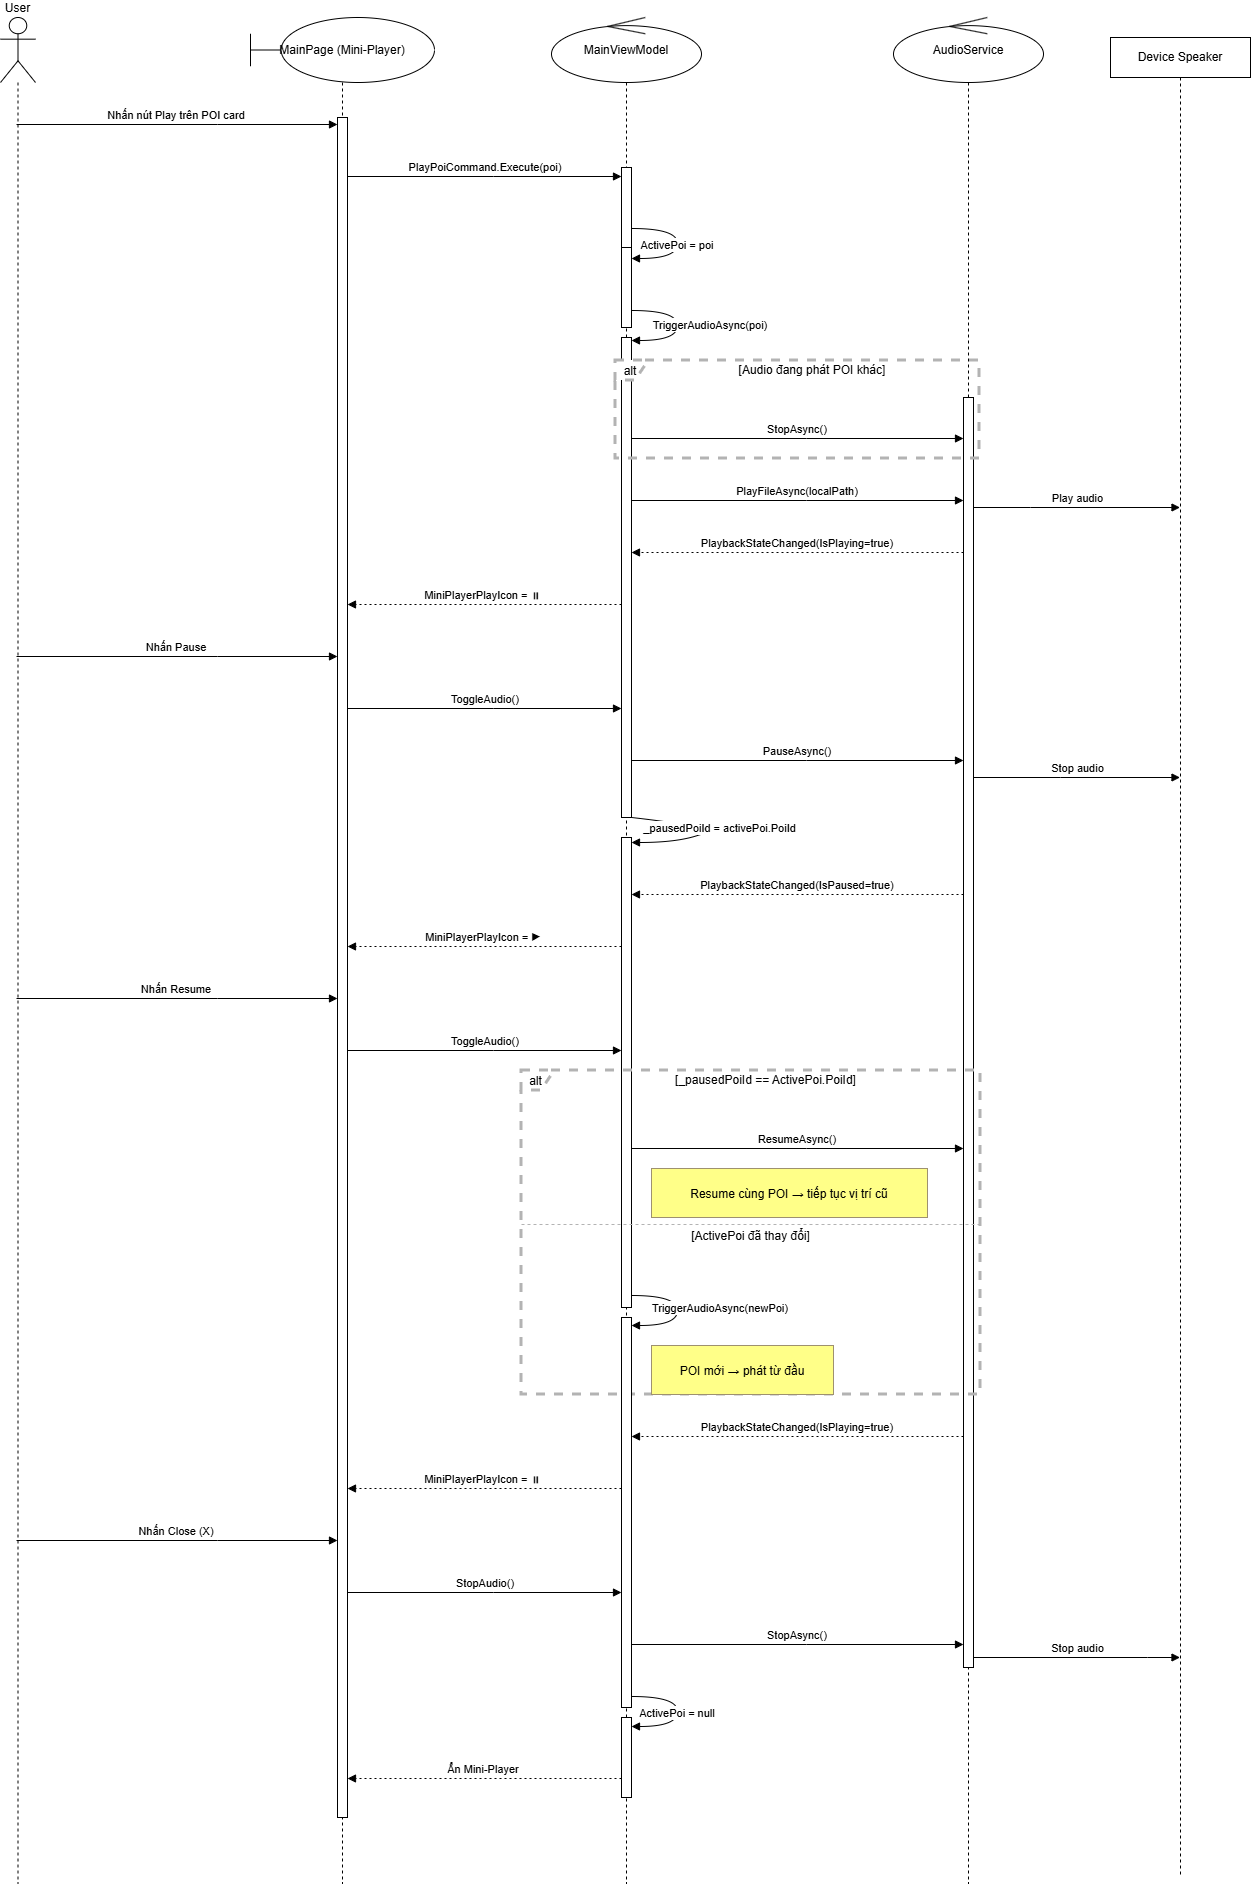

The diagram above was exported from draw.io. Its source (the exported page's mxGraphModel, read from the mxfile embedded in the PNG):
<mxGraphModel dx="2852" dy="1754" grid="1" gridSize="10" guides="1" tooltips="1" connect="1" arrows="1" fold="1" page="1" pageScale="1" pageWidth="850" pageHeight="1100" math="0" shadow="0">
  <root>
    <mxCell id="0" />
    <mxCell id="1" parent="0" />
    <mxCell id="ruivHxgNcaLkR-8RusUH-1" value="User" style="shape=umlLifeline;perimeter=lifelinePerimeter;whiteSpace=wrap;container=1;dropTarget=0;collapsible=0;recursiveResize=0;outlineConnect=0;portConstraint=eastwest;newEdgeStyle={&quot;edgeStyle&quot;:&quot;elbowEdgeStyle&quot;,&quot;elbow&quot;:&quot;vertical&quot;,&quot;curved&quot;:0,&quot;rounded&quot;:0};participant=umlActor;verticalAlign=bottom;labelPosition=center;verticalLabelPosition=top;align=center;size=65;" vertex="1" parent="1">
      <mxGeometry x="20" y="20" width="35" height="1866" as="geometry" />
    </mxCell>
    <mxCell id="ruivHxgNcaLkR-8RusUH-2" value="MainPage (Mini-Player)" style="shape=umlLifeline;whiteSpace=wrap;container=1;dropTarget=0;collapsible=0;recursiveResize=0;outlineConnect=0;portConstraint=eastwest;newEdgeStyle={&quot;edgeStyle&quot;:&quot;elbowEdgeStyle&quot;,&quot;elbow&quot;:&quot;vertical&quot;,&quot;curved&quot;:0,&quot;rounded&quot;:0};size=65;participant=umlBoundary;html=1;perimeter=rectanglePerimeter;" vertex="1" parent="1">
      <mxGeometry x="270" y="20" width="184" height="1866" as="geometry" />
    </mxCell>
    <mxCell id="ruivHxgNcaLkR-8RusUH-38" value="" style="html=1;points=[[0,0,0,0,5],[0,1,0,0,-5],[1,0,0,0,5],[1,1,0,0,-5]];perimeter=orthogonalPerimeter;outlineConnect=0;targetShapes=umlLifeline;portConstraint=eastwest;newEdgeStyle={&quot;curved&quot;:0,&quot;rounded&quot;:0};" vertex="1" parent="ruivHxgNcaLkR-8RusUH-2">
      <mxGeometry x="87" y="100" width="10" height="1700" as="geometry" />
    </mxCell>
    <mxCell id="ruivHxgNcaLkR-8RusUH-3" value="MainViewModel" style="shape=umlLifeline;whiteSpace=wrap;container=1;dropTarget=0;collapsible=0;recursiveResize=0;outlineConnect=0;portConstraint=eastwest;newEdgeStyle={&quot;edgeStyle&quot;:&quot;elbowEdgeStyle&quot;,&quot;elbow&quot;:&quot;vertical&quot;,&quot;curved&quot;:0,&quot;rounded&quot;:0};size=65;participant=umlControl;perimeter=rectanglePerimeter;html=1;" vertex="1" parent="1">
      <mxGeometry x="571" y="20" width="150" height="1866" as="geometry" />
    </mxCell>
    <mxCell id="ruivHxgNcaLkR-8RusUH-40" value="" style="html=1;points=[[0,0,0,0,5],[0,1,0,0,-5],[1,0,0,0,5],[1,1,0,0,-5]];perimeter=orthogonalPerimeter;outlineConnect=0;targetShapes=umlLifeline;portConstraint=eastwest;newEdgeStyle={&quot;curved&quot;:0,&quot;rounded&quot;:0};" vertex="1" parent="ruivHxgNcaLkR-8RusUH-3">
      <mxGeometry x="70" y="150" width="10" height="80" as="geometry" />
    </mxCell>
    <mxCell id="ruivHxgNcaLkR-8RusUH-12" value="ActivePoi = poi" style="curved=1;endArrow=block;rounded=0;" edge="1" parent="ruivHxgNcaLkR-8RusUH-3" source="ruivHxgNcaLkR-8RusUH-40" target="ruivHxgNcaLkR-8RusUH-41">
      <mxGeometry relative="1" as="geometry">
        <Array as="points">
          <mxPoint x="126" y="211" />
          <mxPoint x="126" y="241" />
        </Array>
      </mxGeometry>
    </mxCell>
    <mxCell id="ruivHxgNcaLkR-8RusUH-41" value="" style="html=1;points=[[0,0,0,0,5],[0,1,0,0,-5],[1,0,0,0,5],[1,1,0,0,-5]];perimeter=orthogonalPerimeter;outlineConnect=0;targetShapes=umlLifeline;portConstraint=eastwest;newEdgeStyle={&quot;curved&quot;:0,&quot;rounded&quot;:0};" vertex="1" parent="ruivHxgNcaLkR-8RusUH-3">
      <mxGeometry x="70" y="230" width="10" height="80" as="geometry" />
    </mxCell>
    <mxCell id="ruivHxgNcaLkR-8RusUH-13" value="TriggerAudioAsync(poi)" style="curved=1;endArrow=block;rounded=0;" edge="1" parent="ruivHxgNcaLkR-8RusUH-3" source="ruivHxgNcaLkR-8RusUH-41" target="ruivHxgNcaLkR-8RusUH-42">
      <mxGeometry x="-0.0084" y="33" relative="1" as="geometry">
        <Array as="points">
          <mxPoint x="126" y="293" />
          <mxPoint x="126" y="323" />
        </Array>
        <mxPoint as="offset" />
      </mxGeometry>
    </mxCell>
    <mxCell id="ruivHxgNcaLkR-8RusUH-42" value="" style="html=1;points=[[0,0,0,0,5],[0,1,0,0,-5],[1,0,0,0,5],[1,1,0,0,-5]];perimeter=orthogonalPerimeter;outlineConnect=0;targetShapes=umlLifeline;portConstraint=eastwest;newEdgeStyle={&quot;curved&quot;:0,&quot;rounded&quot;:0};" vertex="1" parent="ruivHxgNcaLkR-8RusUH-3">
      <mxGeometry x="70" y="320" width="10" height="480" as="geometry" />
    </mxCell>
    <mxCell id="ruivHxgNcaLkR-8RusUH-21" value="_pausedPoiId = activePoi.PoiId" style="curved=1;endArrow=block;rounded=0;" edge="1" parent="ruivHxgNcaLkR-8RusUH-3" source="ruivHxgNcaLkR-8RusUH-42" target="ruivHxgNcaLkR-8RusUH-43">
      <mxGeometry relative="1" as="geometry">
        <Array as="points">
          <mxPoint x="169" y="810" />
          <mxPoint x="126" y="825" />
        </Array>
      </mxGeometry>
    </mxCell>
    <mxCell id="ruivHxgNcaLkR-8RusUH-43" value="" style="html=1;points=[[0,0,0,0,5],[0,1,0,0,-5],[1,0,0,0,5],[1,1,0,0,-5]];perimeter=orthogonalPerimeter;outlineConnect=0;targetShapes=umlLifeline;portConstraint=eastwest;newEdgeStyle={&quot;curved&quot;:0,&quot;rounded&quot;:0};" vertex="1" parent="ruivHxgNcaLkR-8RusUH-3">
      <mxGeometry x="70" y="820" width="10" height="470" as="geometry" />
    </mxCell>
    <mxCell id="ruivHxgNcaLkR-8RusUH-45" value="" style="html=1;points=[[0,0,0,0,5],[0,1,0,0,-5],[1,0,0,0,5],[1,1,0,0,-5]];perimeter=orthogonalPerimeter;outlineConnect=0;targetShapes=umlLifeline;portConstraint=eastwest;newEdgeStyle={&quot;curved&quot;:0,&quot;rounded&quot;:0};" vertex="1" parent="ruivHxgNcaLkR-8RusUH-3">
      <mxGeometry x="70" y="1700" width="10" height="80" as="geometry" />
    </mxCell>
    <mxCell id="ruivHxgNcaLkR-8RusUH-4" value="AudioService" style="shape=umlLifeline;whiteSpace=wrap;container=1;dropTarget=0;collapsible=0;recursiveResize=0;outlineConnect=0;portConstraint=eastwest;newEdgeStyle={&quot;edgeStyle&quot;:&quot;elbowEdgeStyle&quot;,&quot;elbow&quot;:&quot;vertical&quot;,&quot;curved&quot;:0,&quot;rounded&quot;:0};size=65;participant=umlControl;perimeter=rectanglePerimeter;html=1;" vertex="1" parent="1">
      <mxGeometry x="913" y="20" width="150" height="1866" as="geometry" />
    </mxCell>
    <mxCell id="ruivHxgNcaLkR-8RusUH-37" value="" style="html=1;points=[[0,0,0,0,5],[0,1,0,0,-5],[1,0,0,0,5],[1,1,0,0,-5]];perimeter=orthogonalPerimeter;outlineConnect=0;targetShapes=umlLifeline;portConstraint=eastwest;newEdgeStyle={&quot;curved&quot;:0,&quot;rounded&quot;:0};" vertex="1" parent="ruivHxgNcaLkR-8RusUH-4">
      <mxGeometry x="70" y="380" width="10" height="1270" as="geometry" />
    </mxCell>
    <mxCell id="ruivHxgNcaLkR-8RusUH-5" value="alt" style="shape=umlFrame;dashed=1;pointerEvents=0;dropTarget=0;strokeColor=#B3B3B3;height=20;width=30;strokeWidth=3;" vertex="1" parent="1">
      <mxGeometry x="635" y="363" width="364" height="98" as="geometry" />
    </mxCell>
    <mxCell id="ruivHxgNcaLkR-8RusUH-6" value="[Audio đang phát POI khác]" style="text;strokeColor=none;fillColor=none;align=center;verticalAlign=middle;whiteSpace=wrap;" vertex="1" parent="ruivHxgNcaLkR-8RusUH-5">
      <mxGeometry x="30" width="334" height="20" as="geometry" />
    </mxCell>
    <mxCell id="ruivHxgNcaLkR-8RusUH-7" value="alt" style="shape=umlFrame;dashed=1;pointerEvents=0;dropTarget=0;strokeColor=#B3B3B3;height=20;width=30;strokeWidth=3;" vertex="1" parent="1">
      <mxGeometry x="541" y="1073" width="459" height="324" as="geometry" />
    </mxCell>
    <mxCell id="ruivHxgNcaLkR-8RusUH-8" value="[_pausedPoiId == ActivePoi.PoiId]" style="text;strokeColor=none;fillColor=none;align=center;verticalAlign=middle;whiteSpace=wrap;" vertex="1" parent="ruivHxgNcaLkR-8RusUH-7">
      <mxGeometry x="30" width="429" height="20" as="geometry" />
    </mxCell>
    <mxCell id="ruivHxgNcaLkR-8RusUH-9" value="[ActivePoi đã thay đổi]" style="shape=line;dashed=1;whiteSpace=wrap;verticalAlign=top;labelPosition=center;verticalLabelPosition=middle;align=center;strokeColor=#B3B3B3;" vertex="1" parent="ruivHxgNcaLkR-8RusUH-7">
      <mxGeometry y="152" width="459" height="4" as="geometry" />
    </mxCell>
    <mxCell id="ruivHxgNcaLkR-8RusUH-10" value="Nhấn nút Play trên POI card" style="verticalAlign=bottom;edgeStyle=elbowEdgeStyle;elbow=vertical;curved=0;rounded=0;endArrow=block;" edge="1" parent="1" source="ruivHxgNcaLkR-8RusUH-1" target="ruivHxgNcaLkR-8RusUH-38">
      <mxGeometry relative="1" as="geometry">
        <Array as="points">
          <mxPoint x="237" y="127" />
        </Array>
      </mxGeometry>
    </mxCell>
    <mxCell id="ruivHxgNcaLkR-8RusUH-11" value="PlayPoiCommand.Execute(poi)" style="verticalAlign=bottom;edgeStyle=elbowEdgeStyle;elbow=vertical;curved=0;rounded=0;endArrow=block;" edge="1" parent="1" source="ruivHxgNcaLkR-8RusUH-38" target="ruivHxgNcaLkR-8RusUH-40">
      <mxGeometry relative="1" as="geometry">
        <Array as="points">
          <mxPoint x="513" y="179" />
        </Array>
      </mxGeometry>
    </mxCell>
    <mxCell id="ruivHxgNcaLkR-8RusUH-14" value="StopAsync()" style="verticalAlign=bottom;edgeStyle=elbowEdgeStyle;elbow=vertical;curved=0;rounded=0;endArrow=block;" edge="1" parent="1" source="ruivHxgNcaLkR-8RusUH-42" target="ruivHxgNcaLkR-8RusUH-37">
      <mxGeometry relative="1" as="geometry">
        <Array as="points">
          <mxPoint x="826" y="441" />
        </Array>
      </mxGeometry>
    </mxCell>
    <mxCell id="ruivHxgNcaLkR-8RusUH-15" value="PlayFileAsync(localPath)" style="verticalAlign=bottom;edgeStyle=elbowEdgeStyle;elbow=vertical;curved=0;rounded=0;endArrow=block;" edge="1" parent="1" source="ruivHxgNcaLkR-8RusUH-42" target="ruivHxgNcaLkR-8RusUH-37">
      <mxGeometry relative="1" as="geometry">
        <Array as="points">
          <mxPoint x="826" y="503" />
        </Array>
      </mxGeometry>
    </mxCell>
    <mxCell id="ruivHxgNcaLkR-8RusUH-16" value="PlaybackStateChanged(IsPlaying=true)" style="verticalAlign=bottom;edgeStyle=elbowEdgeStyle;elbow=vertical;curved=0;rounded=0;dashed=1;dashPattern=2 3;endArrow=block;" edge="1" parent="1" source="ruivHxgNcaLkR-8RusUH-37" target="ruivHxgNcaLkR-8RusUH-42">
      <mxGeometry relative="1" as="geometry">
        <Array as="points">
          <mxPoint x="829" y="555" />
        </Array>
      </mxGeometry>
    </mxCell>
    <mxCell id="ruivHxgNcaLkR-8RusUH-17" value="MiniPlayerPlayIcon = ⏸" style="verticalAlign=bottom;edgeStyle=elbowEdgeStyle;elbow=vertical;curved=0;rounded=0;dashed=1;dashPattern=2 3;endArrow=block;" edge="1" parent="1" source="ruivHxgNcaLkR-8RusUH-42" target="ruivHxgNcaLkR-8RusUH-38">
      <mxGeometry relative="1" as="geometry">
        <Array as="points">
          <mxPoint x="516" y="607" />
        </Array>
      </mxGeometry>
    </mxCell>
    <mxCell id="ruivHxgNcaLkR-8RusUH-18" value="Nhấn Pause" style="verticalAlign=bottom;edgeStyle=elbowEdgeStyle;elbow=vertical;curved=0;rounded=0;endArrow=block;" edge="1" parent="1" source="ruivHxgNcaLkR-8RusUH-1" target="ruivHxgNcaLkR-8RusUH-38">
      <mxGeometry relative="1" as="geometry">
        <Array as="points">
          <mxPoint x="237" y="659" />
        </Array>
      </mxGeometry>
    </mxCell>
    <mxCell id="ruivHxgNcaLkR-8RusUH-19" value="ToggleAudio()" style="verticalAlign=bottom;edgeStyle=elbowEdgeStyle;elbow=vertical;curved=0;rounded=0;endArrow=block;" edge="1" parent="1" source="ruivHxgNcaLkR-8RusUH-38" target="ruivHxgNcaLkR-8RusUH-42">
      <mxGeometry relative="1" as="geometry">
        <Array as="points">
          <mxPoint x="513" y="711" />
        </Array>
      </mxGeometry>
    </mxCell>
    <mxCell id="ruivHxgNcaLkR-8RusUH-20" value="PauseAsync()" style="verticalAlign=bottom;edgeStyle=elbowEdgeStyle;elbow=vertical;curved=0;rounded=0;endArrow=block;" edge="1" parent="1" source="ruivHxgNcaLkR-8RusUH-42" target="ruivHxgNcaLkR-8RusUH-37">
      <mxGeometry relative="1" as="geometry">
        <Array as="points">
          <mxPoint x="826" y="763" />
        </Array>
      </mxGeometry>
    </mxCell>
    <mxCell id="ruivHxgNcaLkR-8RusUH-22" value="PlaybackStateChanged(IsPaused=true)" style="verticalAlign=bottom;edgeStyle=elbowEdgeStyle;elbow=vertical;curved=0;rounded=0;dashed=1;dashPattern=2 3;endArrow=block;" edge="1" parent="1" source="ruivHxgNcaLkR-8RusUH-37" target="ruivHxgNcaLkR-8RusUH-43">
      <mxGeometry relative="1" as="geometry">
        <Array as="points">
          <mxPoint x="829" y="897" />
        </Array>
      </mxGeometry>
    </mxCell>
    <mxCell id="ruivHxgNcaLkR-8RusUH-23" value="MiniPlayerPlayIcon = ▶" style="verticalAlign=bottom;edgeStyle=elbowEdgeStyle;elbow=vertical;curved=0;rounded=0;dashed=1;dashPattern=2 3;endArrow=block;" edge="1" parent="1" source="ruivHxgNcaLkR-8RusUH-43" target="ruivHxgNcaLkR-8RusUH-38">
      <mxGeometry relative="1" as="geometry">
        <Array as="points">
          <mxPoint x="516" y="949" />
        </Array>
      </mxGeometry>
    </mxCell>
    <mxCell id="ruivHxgNcaLkR-8RusUH-24" value="Nhấn Resume" style="verticalAlign=bottom;edgeStyle=elbowEdgeStyle;elbow=vertical;curved=0;rounded=0;endArrow=block;" edge="1" parent="1" source="ruivHxgNcaLkR-8RusUH-1" target="ruivHxgNcaLkR-8RusUH-38">
      <mxGeometry relative="1" as="geometry">
        <Array as="points">
          <mxPoint x="237" y="1001" />
        </Array>
      </mxGeometry>
    </mxCell>
    <mxCell id="ruivHxgNcaLkR-8RusUH-25" value="ToggleAudio()" style="verticalAlign=bottom;edgeStyle=elbowEdgeStyle;elbow=vertical;curved=0;rounded=0;endArrow=block;" edge="1" parent="1" source="ruivHxgNcaLkR-8RusUH-38" target="ruivHxgNcaLkR-8RusUH-43">
      <mxGeometry relative="1" as="geometry">
        <Array as="points">
          <mxPoint x="513" y="1053" />
        </Array>
      </mxGeometry>
    </mxCell>
    <mxCell id="ruivHxgNcaLkR-8RusUH-26" value="ResumeAsync()" style="verticalAlign=bottom;edgeStyle=elbowEdgeStyle;elbow=vertical;curved=0;rounded=0;endArrow=block;" edge="1" parent="1" source="ruivHxgNcaLkR-8RusUH-43" target="ruivHxgNcaLkR-8RusUH-37">
      <mxGeometry relative="1" as="geometry">
        <Array as="points">
          <mxPoint x="826" y="1151" />
        </Array>
      </mxGeometry>
    </mxCell>
    <mxCell id="ruivHxgNcaLkR-8RusUH-28" value="PlaybackStateChanged(IsPlaying=true)" style="verticalAlign=bottom;edgeStyle=elbowEdgeStyle;elbow=vertical;curved=0;rounded=0;dashed=1;dashPattern=2 3;endArrow=block;" edge="1" parent="1" source="ruivHxgNcaLkR-8RusUH-37" target="ruivHxgNcaLkR-8RusUH-44">
      <mxGeometry relative="1" as="geometry">
        <Array as="points">
          <mxPoint x="829" y="1439" />
        </Array>
      </mxGeometry>
    </mxCell>
    <mxCell id="ruivHxgNcaLkR-8RusUH-29" value="MiniPlayerPlayIcon = ⏸" style="verticalAlign=bottom;edgeStyle=elbowEdgeStyle;elbow=vertical;curved=0;rounded=0;dashed=1;dashPattern=2 3;endArrow=block;" edge="1" parent="1" source="ruivHxgNcaLkR-8RusUH-44" target="ruivHxgNcaLkR-8RusUH-38">
      <mxGeometry relative="1" as="geometry">
        <Array as="points">
          <mxPoint x="516" y="1491" />
        </Array>
      </mxGeometry>
    </mxCell>
    <mxCell id="ruivHxgNcaLkR-8RusUH-30" value="Nhấn Close (X)" style="verticalAlign=bottom;edgeStyle=elbowEdgeStyle;elbow=vertical;curved=0;rounded=0;endArrow=block;" edge="1" parent="1" source="ruivHxgNcaLkR-8RusUH-1" target="ruivHxgNcaLkR-8RusUH-38">
      <mxGeometry relative="1" as="geometry">
        <Array as="points">
          <mxPoint x="237" y="1543" />
        </Array>
      </mxGeometry>
    </mxCell>
    <mxCell id="ruivHxgNcaLkR-8RusUH-31" value="StopAudio()" style="verticalAlign=bottom;edgeStyle=elbowEdgeStyle;elbow=vertical;curved=0;rounded=0;endArrow=block;" edge="1" parent="1" source="ruivHxgNcaLkR-8RusUH-38" target="ruivHxgNcaLkR-8RusUH-44">
      <mxGeometry relative="1" as="geometry">
        <Array as="points">
          <mxPoint x="513" y="1595" />
        </Array>
      </mxGeometry>
    </mxCell>
    <mxCell id="ruivHxgNcaLkR-8RusUH-32" value="StopAsync()" style="verticalAlign=bottom;edgeStyle=elbowEdgeStyle;elbow=vertical;curved=0;rounded=0;endArrow=block;" edge="1" parent="1" source="ruivHxgNcaLkR-8RusUH-44" target="ruivHxgNcaLkR-8RusUH-37">
      <mxGeometry relative="1" as="geometry">
        <Array as="points">
          <mxPoint x="826" y="1647" />
        </Array>
      </mxGeometry>
    </mxCell>
    <mxCell id="ruivHxgNcaLkR-8RusUH-33" value="ActivePoi = null" style="curved=1;endArrow=block;rounded=0;" edge="1" parent="1" source="ruivHxgNcaLkR-8RusUH-44" target="ruivHxgNcaLkR-8RusUH-45">
      <mxGeometry relative="1" as="geometry">
        <Array as="points">
          <mxPoint x="697" y="1699" />
          <mxPoint x="697" y="1729" />
        </Array>
      </mxGeometry>
    </mxCell>
    <mxCell id="ruivHxgNcaLkR-8RusUH-34" value="Ẩn Mini-Player" style="verticalAlign=bottom;edgeStyle=elbowEdgeStyle;elbow=vertical;curved=0;rounded=0;dashed=1;dashPattern=2 3;endArrow=block;" edge="1" parent="1" source="ruivHxgNcaLkR-8RusUH-45" target="ruivHxgNcaLkR-8RusUH-38">
      <mxGeometry relative="1" as="geometry">
        <Array as="points">
          <mxPoint x="516" y="1781" />
        </Array>
      </mxGeometry>
    </mxCell>
    <mxCell id="ruivHxgNcaLkR-8RusUH-35" value="Resume cùng POI → tiếp tục vị trí cũ" style="fillColor=#ffff88;strokeColor=#9E916F;" vertex="1" parent="1">
      <mxGeometry x="671" y="1171" width="276" height="49" as="geometry" />
    </mxCell>
    <mxCell id="ruivHxgNcaLkR-8RusUH-36" value="POI mới → phát từ đầu" style="fillColor=#ffff88;strokeColor=#9E916F;" vertex="1" parent="1">
      <mxGeometry x="671" y="1348" width="182" height="49" as="geometry" />
    </mxCell>
    <mxCell id="ruivHxgNcaLkR-8RusUH-44" value="" style="html=1;points=[[0,0,0,0,5],[0,1,0,0,-5],[1,0,0,0,5],[1,1,0,0,-5]];perimeter=orthogonalPerimeter;outlineConnect=0;targetShapes=umlLifeline;portConstraint=eastwest;newEdgeStyle={&quot;curved&quot;:0,&quot;rounded&quot;:0};" vertex="1" parent="1">
      <mxGeometry x="641" y="1320" width="10" height="390" as="geometry" />
    </mxCell>
    <mxCell id="ruivHxgNcaLkR-8RusUH-27" value="TriggerAudioAsync(newPoi)" style="curved=1;endArrow=block;rounded=0;" edge="1" parent="1" source="ruivHxgNcaLkR-8RusUH-43" target="ruivHxgNcaLkR-8RusUH-44">
      <mxGeometry x="-0.0492" y="43" relative="1" as="geometry">
        <Array as="points">
          <mxPoint x="697" y="1298" />
          <mxPoint x="697" y="1328" />
        </Array>
        <mxPoint as="offset" />
      </mxGeometry>
    </mxCell>
    <mxCell id="ruivHxgNcaLkR-8RusUH-46" value="Device Speaker" style="shape=umlLifeline;perimeter=lifelinePerimeter;whiteSpace=wrap;html=1;container=1;dropTarget=0;collapsible=0;recursiveResize=0;outlineConnect=0;portConstraint=eastwest;newEdgeStyle={&quot;curved&quot;:0,&quot;rounded&quot;:0};" vertex="1" parent="1">
      <mxGeometry x="1130" y="40" width="140" height="1840" as="geometry" />
    </mxCell>
    <mxCell id="ruivHxgNcaLkR-8RusUH-47" value="Play audio" style="html=1;verticalAlign=bottom;endArrow=block;curved=0;rounded=0;" edge="1" parent="1" source="ruivHxgNcaLkR-8RusUH-37" target="ruivHxgNcaLkR-8RusUH-46">
      <mxGeometry width="80" relative="1" as="geometry">
        <mxPoint x="990" y="510" as="sourcePoint" />
        <mxPoint x="1196.4999999999995" y="510" as="targetPoint" />
        <Array as="points">
          <mxPoint x="1050" y="510" />
        </Array>
      </mxGeometry>
    </mxCell>
    <mxCell id="ruivHxgNcaLkR-8RusUH-48" value="Stop audio" style="html=1;verticalAlign=bottom;endArrow=block;curved=0;rounded=0;" edge="1" parent="1" source="ruivHxgNcaLkR-8RusUH-37" target="ruivHxgNcaLkR-8RusUH-46">
      <mxGeometry width="80" relative="1" as="geometry">
        <mxPoint x="1030" y="760" as="sourcePoint" />
        <mxPoint x="1110" y="760" as="targetPoint" />
        <Array as="points">
          <mxPoint x="1080" y="780" />
        </Array>
      </mxGeometry>
    </mxCell>
    <mxCell id="ruivHxgNcaLkR-8RusUH-49" value="Stop audio" style="html=1;verticalAlign=bottom;endArrow=block;curved=0;rounded=0;" edge="1" parent="1">
      <mxGeometry width="80" relative="1" as="geometry">
        <mxPoint x="993" y="1660" as="sourcePoint" />
        <mxPoint x="1199.4999999999995" y="1660" as="targetPoint" />
        <Array as="points">
          <mxPoint x="1167" y="1660" />
        </Array>
      </mxGeometry>
    </mxCell>
  </root>
</mxGraphModel>